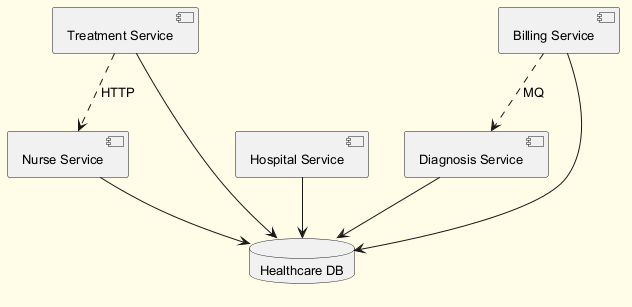

The diagram above was rendered by PlantUML. Its source (embedded in the PNG):
@startuml
skinparam backgroundColor #FFFDE7
skinparam classBackgroundColor #FFF9C4
skinparam classBorderColor #F57F17
skinparam defaultFontSize 13
component "Diagnosis Service" as C_DiagnosisService
component "Treatment Service" as C_TreatmentService
component "Hospital Service" as C_HospitalService
component "Billing Service" as C_BillingService
component "Nurse Service" as C_NurseService
database "Healthcare DB" as DB_healthcare
C_DiagnosisService --> DB_healthcare
C_TreatmentService --> DB_healthcare
C_HospitalService --> DB_healthcare
C_BillingService --> DB_healthcare
C_NurseService --> DB_healthcare
C_BillingService ..> C_DiagnosisService : MQ
C_TreatmentService ..> C_NurseService : HTTP
@enduml